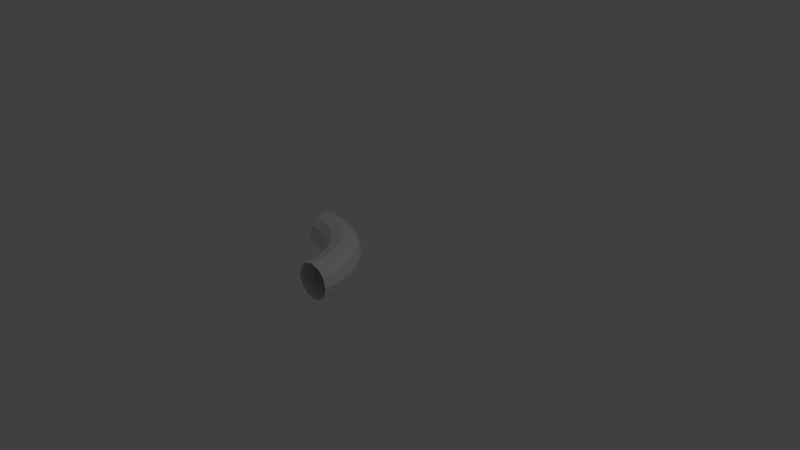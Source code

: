 # Source: snakecurve.blend  (saved by Blender 2.70.0; exported with 4.5.12 LTS)
import bpy
from mathutils import Matrix  # noqa: F401  (used for matrix-valued properties, if any)

bpy.ops.wm.read_factory_settings(use_empty=True)
scene = bpy.context.scene
scene.name = 'Scene'

# ---- collections
col_collection_1 = bpy.data.collections.new('Collection 1'); scene.collection.children.link(col_collection_1)

# ---- world
world_world = bpy.data.worlds.new('World'); scene.world = world_world
world_world.color = (0.05088, 0.05088, 0.05088)
world_world.use_sun_shadow = False
world_world.sun_shadow_jitter_overblur = 0.0
world_world.cycles.sampling_method = 'MANUAL'
world_world.cycles.sample_map_resolution = 256

# ---- cameras
cam_camera = bpy.data.cameras.new('Camera')
cam_camera.clip_end = 100.0
cam_camera.lens = 35.0
cam_camera.sensor_width = 32.0
cam_camera.sensor_height = 18.0
cam_camera.ortho_scale = 7.314
cam_camera.dof.focus_distance = 0.0
cam_camera.dof.aperture_fstop = 128.0

# ---- lights
light_lamp = bpy.data.lights.new('Lamp', 'POINT')
light_lamp.transmission_factor = 0.0
light_lamp.cutoff_distance = 30.0
light_lamp.energy = 100.0
light_lamp.shadow_buffer_clip_start = 1.001
light_lamp.shadow_soft_size = 0.1
light_lamp.shadow_maximum_resolution = 0.006
light_lamp.use_absolute_resolution = True
light_lamp.cycles.use_multiple_importance_sampling = False

# ---- meshes
me_torus = bpy.data.meshes.new('Torus')
me_torus.from_pydata([(0.6247, 0.6253, 3.821e-10), (0.5912, 0.6253, 0.125), (0.4997, 0.6253, 0.2165), (0.3747, 0.6253, 0.25), (0.2497, 0.6253, 0.2165), (0.1582, 0.6253, 0.125), (0.1247, 0.6253, 3.821e-10), (0.1582, 0.6253, -0.125), (0.2497, 0.6253, -0.2165), (0.3747, 0.6253, -0.25), (0.4997, 0.6253, -0.2165), (0.5912, 0.6253, -0.125), (-0.6253, -0.6247, 3.821e-10), (-0.6253, -0.5912, 0.125), (-0.6253, -0.4997, 0.2165), (-0.6253, -0.3747, 0.25), (-0.6253, -0.2497, 0.2165), (-0.6253, -0.1582, 0.125), (-0.6253, -0.1247, 3.821e-10), (-0.6253, -0.1582, -0.125), (-0.6253, -0.2497, -0.2165), (-0.6253, -0.3747, -0.25), (-0.6253, -0.4997, -0.2165), (-0.6253, -0.5912, -0.125), (-0.4621, -0.614, 3.821e-10), (-0.4665, -0.5808, 0.125), (-0.4784, -0.4901, 0.2165), (-0.4947, -0.3662, 0.25), (-0.5111, -0.2422, 0.2165), (-0.523, -0.1515, 0.125), (-0.5274, -0.1183, 3.821e-10), (-0.523, -0.1515, -0.125), (-0.5111, -0.2422, -0.2165), (-0.4947, -0.3662, -0.25), (-0.4784, -0.4901, -0.2165), (-0.4665, -0.5808, -0.125), (-0.3017, -0.5821, 3.821e-10), (-0.3104, -0.5498, 0.125), (-0.3341, -0.4614, 0.2165), (-0.3665, -0.3407, 0.25), (-0.3988, -0.2199, 0.2165), (-0.4225, -0.1315, 0.125), (-0.4312, -0.09917, 3.821e-10), (-0.4225, -0.1315, -0.125), (-0.3988, -0.2199, -0.2165), (-0.3665, -0.3407, -0.25), (-0.3341, -0.4614, -0.2165), (-0.3104, -0.5498, -0.125), (-0.1469, -0.5296, 3.821e-10), (-0.1597, -0.4986, 0.125), (-0.1948, -0.4141, 0.2165), (-0.2426, -0.2986, 0.25), (-0.2904, -0.1831, 0.2165), (-0.3254, -0.09858, 0.125), (-0.3383, -0.06764, 3.821e-10), (-0.3254, -0.09858, -0.125), (-0.2904, -0.1831, -0.2165), (-0.2426, -0.2986, -0.25), (-0.1948, -0.4141, -0.2165), (-0.1597, -0.4986, -0.125), (-0.0002712, -0.4573, 3.821e-10), (-0.01702, -0.4283, 0.125), (-0.06277, -0.349, 0.2165), (-0.1253, -0.2408, 0.25), (-0.1878, -0.1325, 0.2165), (-0.2335, -0.05325, 0.125), (-0.2503, -0.02425, 3.821e-10), (-0.2335, -0.05325, -0.125), (-0.1878, -0.1325, -0.2165), (-0.1253, -0.2408, -0.25), (-0.06277, -0.349, -0.2165), (-0.01702, -0.4283, -0.125), (0.1357, -0.3664, 3.821e-10), (0.1153, -0.3398, 0.125), (0.05959, -0.2673, 0.2165), (-0.01651, -0.1681, 0.25), (-0.0926, -0.06891, 0.2165), (-0.1483, 0.003684, 0.125), (-0.1687, 0.03026, 3.821e-10), (-0.1483, 0.003684, -0.125), (-0.0926, -0.06891, -0.2165), (-0.01651, -0.1681, -0.25), (0.05959, -0.2673, -0.2165), (0.1153, -0.3398, -0.125), (0.2586, -0.2586, 3.821e-10), (0.2349, -0.2349, 0.125), (0.1702, -0.1702, 0.2165), (0.08184, -0.08184, 0.25), (-0.006553, 0.006552, 0.2165), (-0.07126, 0.07126, 0.125), (-0.09494, 0.09494, 3.821e-10), (-0.07126, 0.07126, -0.125), (-0.006553, 0.006552, -0.2165), (0.08184, -0.08184, -0.25), (0.1702, -0.1702, -0.2165), (0.2349, -0.2349, -0.125), (0.3664, -0.1357, 3.821e-10), (0.3398, -0.1153, 0.125), (0.2673, -0.05959, 0.2165), (0.1681, 0.01651, 0.25), (0.06891, 0.0926, 0.2165), (-0.003684, 0.1483, 0.125), (-0.03026, 0.1687, 3.821e-10), (-0.003684, 0.1483, -0.125), (0.06891, 0.0926, -0.2165), (0.1681, 0.01651, -0.25), (0.2673, -0.05959, -0.2165), (0.3398, -0.1153, -0.125), (0.4573, 0.0002709, 3.821e-10), (0.4283, 0.01702, 0.125), (0.349, 0.06277, 0.2165), (0.2408, 0.1253, 0.25), (0.1325, 0.1878, 0.2165), (0.05325, 0.2335, 0.125), (0.02425, 0.2503, 3.821e-10), (0.05325, 0.2335, -0.125), (0.1325, 0.1878, -0.2165), (0.2408, 0.1253, -0.25), (0.349, 0.06277, -0.2165), (0.4283, 0.01702, -0.125), (0.5296, 0.1469, 3.821e-10), (0.4986, 0.1597, 0.125), (0.4141, 0.1948, 0.2165), (0.2986, 0.2426, 0.25), (0.1831, 0.2904, 0.2165), (0.09858, 0.3254, 0.125), (0.06764, 0.3383, 3.821e-10), (0.09858, 0.3254, -0.125), (0.1831, 0.2904, -0.2165), (0.2986, 0.2426, -0.25), (0.4141, 0.1948, -0.2165), (0.4986, 0.1597, -0.125), (0.5821, 0.3017, 3.821e-10), (0.5498, 0.3104, 0.125), (0.4614, 0.3341, 0.2165), (0.3407, 0.3665, 0.25), (0.2199, 0.3988, 0.2165), (0.1315, 0.4225, 0.125), (0.09917, 0.4312, 3.821e-10), (0.1315, 0.4225, -0.125), (0.2199, 0.3988, -0.2165), (0.3407, 0.3665, -0.25), (0.4614, 0.3341, -0.2165), (0.5498, 0.3104, -0.125), (0.614, 0.4621, 3.821e-10), (0.5808, 0.4665, 0.125), (0.4901, 0.4784, 0.2165), (0.3662, 0.4947, 0.25), (0.2422, 0.5111, 0.2165), (0.1515, 0.523, 0.125), (0.1183, 0.5274, 3.821e-10), (0.1515, 0.523, -0.125), (0.2422, 0.5111, -0.2165), (0.3662, 0.4947, -0.25), (0.4901, 0.4784, -0.2165), (0.5808, 0.4665, -0.125)], [], [(12, 24, 25, 13), (13, 25, 26, 14), (14, 26, 27, 15), (15, 27, 28, 16), (16, 28, 29, 17), (17, 29, 30, 18), (18, 30, 31, 19), (19, 31, 32, 20), (20, 32, 33, 21), (21, 33, 34, 22), (22, 34, 35, 23), (23, 35, 24, 12), (24, 36, 37, 25), (25, 37, 38, 26), (26, 38, 39, 27), (27, 39, 40, 28), (28, 40, 41, 29), (29, 41, 42, 30), (30, 42, 43, 31), (31, 43, 44, 32), (32, 44, 45, 33), (33, 45, 46, 34), (34, 46, 47, 35), (35, 47, 36, 24), (36, 48, 49, 37), (37, 49, 50, 38), (38, 50, 51, 39), (39, 51, 52, 40), (40, 52, 53, 41), (41, 53, 54, 42), (42, 54, 55, 43), (43, 55, 56, 44), (44, 56, 57, 45), (45, 57, 58, 46), (46, 58, 59, 47), (47, 59, 48, 36), (48, 60, 61, 49), (49, 61, 62, 50), (50, 62, 63, 51), (51, 63, 64, 52), (52, 64, 65, 53), (53, 65, 66, 54), (54, 66, 67, 55), (55, 67, 68, 56), (56, 68, 69, 57), (57, 69, 70, 58), (58, 70, 71, 59), (59, 71, 60, 48), (60, 72, 73, 61), (61, 73, 74, 62), (62, 74, 75, 63), (63, 75, 76, 64), (64, 76, 77, 65), (65, 77, 78, 66), (66, 78, 79, 67), (67, 79, 80, 68), (68, 80, 81, 69), (69, 81, 82, 70), (70, 82, 83, 71), (71, 83, 72, 60), (72, 84, 85, 73), (73, 85, 86, 74), (74, 86, 87, 75), (75, 87, 88, 76), (76, 88, 89, 77), (77, 89, 90, 78), (78, 90, 91, 79), (79, 91, 92, 80), (80, 92, 93, 81), (81, 93, 94, 82), (82, 94, 95, 83), (83, 95, 84, 72), (84, 96, 97, 85), (85, 97, 98, 86), (86, 98, 99, 87), (87, 99, 100, 88), (88, 100, 101, 89), (89, 101, 102, 90), (90, 102, 103, 91), (91, 103, 104, 92), (92, 104, 105, 93), (93, 105, 106, 94), (94, 106, 107, 95), (95, 107, 96, 84), (96, 108, 109, 97), (97, 109, 110, 98), (98, 110, 111, 99), (99, 111, 112, 100), (100, 112, 113, 101), (101, 113, 114, 102), (102, 114, 115, 103), (103, 115, 116, 104), (104, 116, 117, 105), (105, 117, 118, 106), (106, 118, 119, 107), (107, 119, 108, 96), (108, 120, 121, 109), (109, 121, 122, 110), (110, 122, 123, 111), (111, 123, 124, 112), (112, 124, 125, 113), (113, 125, 126, 114), (114, 126, 127, 115), (115, 127, 128, 116), (116, 128, 129, 117), (117, 129, 130, 118), (118, 130, 131, 119), (119, 131, 120, 108), (120, 132, 133, 121), (121, 133, 134, 122), (122, 134, 135, 123), (123, 135, 136, 124), (124, 136, 137, 125), (125, 137, 138, 126), (126, 138, 139, 127), (127, 139, 140, 128), (128, 140, 141, 129), (129, 141, 142, 130), (130, 142, 143, 131), (131, 143, 132, 120), (132, 144, 145, 133), (133, 145, 146, 134), (134, 146, 147, 135), (135, 147, 148, 136), (136, 148, 149, 137), (137, 149, 150, 138), (138, 150, 151, 139), (139, 151, 152, 140), (140, 152, 153, 141), (141, 153, 154, 142), (142, 154, 155, 143), (143, 155, 144, 132), (144, 0, 1, 145), (145, 1, 2, 146), (146, 2, 3, 147), (147, 3, 4, 148), (148, 4, 5, 149), (149, 5, 6, 150), (150, 6, 7, 151), (151, 7, 8, 152), (152, 8, 9, 153), (153, 9, 10, 154), (154, 10, 11, 155), (155, 11, 0, 144)])
_uv = me_torus.uv_layers.new(name='UVMap')
_uv.uv.foreach_set('vector', [0.5226, 0.5629, 0.5224, 0.5624, 0.5229, 0.5623, 0.5229, 0.5629, 0.5229, 0.5629, 0.5229, 0.5623, 0.5235, 0.5625, 0.5232, 0.563, 0.5232, 0.563, 0.5235, 0.5625, 0.524, 0.5629, 0.5235, 0.5633, 0.5235, 0.5633, 0.524, 0.5629, 0.5243, 0.5636, 0.5237, 0.5637, 0.5237, 0.5637, 0.5243, 0.5636, 0.5241, 0.5644, 0.5236, 0.5641, 0.5236, 0.5641, 0.5241, 0.5644, 0.5234, 0.565, 0.5232, 0.5644, 0.5232, 0.5644, 0.5234, 0.565, 0.5226, 0.565, 0.5227, 0.5645, 0.5227, 0.5645, 0.5226, 0.565, 0.5219, 0.5646, 0.5223, 0.5642, 0.5223, 0.5642, 0.5219, 0.5646, 0.5216, 0.5639, 0.5221, 0.5638, 0.5221, 0.5638, 0.5216, 0.5639, 0.5216, 0.5632, 0.5222, 0.5634, 0.5222, 0.5634, 0.5216, 0.5632, 0.5219, 0.5627, 0.5223, 0.5631, 0.5223, 0.5631, 0.5219, 0.5627, 0.5224, 0.5624, 0.5226, 0.5629, 0.5224, 0.5624, 0.5221, 0.5615, 0.523, 0.5613, 0.5229, 0.5623, 0.5229, 0.5623, 0.523, 0.5613, 0.524, 0.5616, 0.5235, 0.5625, 0.5235, 0.5625, 0.524, 0.5616, 0.5248, 0.5624, 0.524, 0.5629, 0.524, 0.5629, 0.5248, 0.5624, 0.5253, 0.5636, 0.5243, 0.5636, 0.5243, 0.5636, 0.5253, 0.5636, 0.5249, 0.5649, 0.5241, 0.5644, 0.5241, 0.5644, 0.5249, 0.5649, 0.5238, 0.5659, 0.5234, 0.565, 0.5234, 0.565, 0.5238, 0.5659, 0.5223, 0.566, 0.5226, 0.565, 0.5226, 0.565, 0.5223, 0.566, 0.5211, 0.5652, 0.5219, 0.5646, 0.5219, 0.5646, 0.5211, 0.5652, 0.5206, 0.564, 0.5216, 0.5639, 0.5216, 0.5639, 0.5206, 0.564, 0.5207, 0.5629, 0.5216, 0.5632, 0.5216, 0.5632, 0.5207, 0.5629, 0.5212, 0.562, 0.5219, 0.5627, 0.5219, 0.5627, 0.5212, 0.562, 0.5221, 0.5615, 0.5224, 0.5624, 0.5221, 0.5615, 0.5215, 0.5599, 0.5231, 0.5597, 0.523, 0.5613, 0.523, 0.5613, 0.5231, 0.5597, 0.5248, 0.5602, 0.524, 0.5616, 0.524, 0.5616, 0.5248, 0.5602, 0.5262, 0.5614, 0.5248, 0.5624, 0.5248, 0.5624, 0.5262, 0.5614, 0.5269, 0.5635, 0.5253, 0.5636, 0.5253, 0.5636, 0.5269, 0.5635, 0.5263, 0.5658, 0.5249, 0.5649, 0.5249, 0.5649, 0.5263, 0.5658, 0.5244, 0.5675, 0.5238, 0.5659, 0.5238, 0.5659, 0.5244, 0.5675, 0.5218, 0.5676, 0.5223, 0.566, 0.5223, 0.566, 0.5218, 0.5676, 0.5198, 0.5662, 0.5211, 0.5652, 0.5211, 0.5652, 0.5198, 0.5662, 0.5189, 0.5642, 0.5206, 0.564, 0.5206, 0.564, 0.5189, 0.5642, 0.5192, 0.5623, 0.5207, 0.5629, 0.5207, 0.5629, 0.5192, 0.5623, 0.5201, 0.5608, 0.5212, 0.562, 0.5212, 0.562, 0.5201, 0.5608, 0.5215, 0.5599, 0.5221, 0.5615, 0.5215, 0.5599, 0.5206, 0.5573, 0.5234, 0.5569, 0.5231, 0.5597, 0.5231, 0.5597, 0.5234, 0.5569, 0.5262, 0.5577, 0.5248, 0.5602, 0.5248, 0.5602, 0.5262, 0.5577, 0.5286, 0.5599, 0.5262, 0.5614, 0.5262, 0.5614, 0.5286, 0.5599, 0.5298, 0.5634, 0.5269, 0.5635, 0.5269, 0.5635, 0.5298, 0.5634, 0.5287, 0.5674, 0.5263, 0.5658, 0.5263, 0.5658, 0.5287, 0.5674, 0.5253, 0.5702, 0.5244, 0.5675, 0.5244, 0.5675, 0.5253, 0.5702, 0.5209, 0.5703, 0.5218, 0.5676, 0.5218, 0.5676, 0.5209, 0.5703, 0.5175, 0.568, 0.5198, 0.5662, 0.5198, 0.5662, 0.5175, 0.568, 0.5161, 0.5645, 0.5189, 0.5642, 0.5189, 0.5642, 0.5161, 0.5645, 0.5165, 0.5612, 0.5192, 0.5623, 0.5192, 0.5623, 0.5165, 0.5612, 0.5182, 0.5588, 0.5201, 0.5608, 0.5201, 0.5608, 0.5182, 0.5588, 0.5206, 0.5573, 0.5215, 0.5599, 0.5206, 0.5573, 0.519, 0.5526, 0.5238, 0.552, 0.5234, 0.5569, 0.5234, 0.5569, 0.5238, 0.552, 0.5287, 0.5535, 0.5262, 0.5577, 0.5262, 0.5577, 0.5287, 0.5535, 0.5328, 0.5573, 0.5286, 0.5599, 0.5286, 0.5599, 0.5328, 0.5573, 0.5347, 0.5633, 0.5298, 0.5634, 0.5298, 0.5634, 0.5347, 0.5633, 0.5328, 0.57, 0.5287, 0.5674, 0.5287, 0.5674, 0.5328, 0.57, 0.527, 0.5748, 0.5253, 0.5702, 0.5253, 0.5702, 0.527, 0.5748, 0.5194, 0.575, 0.5209, 0.5703, 0.5209, 0.5703, 0.5194, 0.575, 0.5136, 0.5709, 0.5175, 0.568, 0.5175, 0.568, 0.5136, 0.5709, 0.5112, 0.565, 0.5161, 0.5645, 0.5161, 0.5645, 0.5112, 0.565, 0.512, 0.5594, 0.5165, 0.5612, 0.5165, 0.5612, 0.512, 0.5594, 0.5149, 0.5552, 0.5182, 0.5588, 0.5182, 0.5588, 0.5149, 0.5552, 0.519, 0.5526, 0.5206, 0.5573, 0.519, 0.5526, 0.5165, 0.5447, 0.5247, 0.5437, 0.5238, 0.552, 0.5238, 0.552, 0.5247, 0.5437, 0.533, 0.5463, 0.5287, 0.5535, 0.5287, 0.5535, 0.533, 0.5463, 0.5398, 0.5529, 0.5328, 0.5573, 0.5328, 0.5573, 0.5398, 0.5529, 0.543, 0.5632, 0.5347, 0.5633, 0.5347, 0.5633, 0.543, 0.5632, 0.5397, 0.5747, 0.5328, 0.57, 0.5328, 0.57, 0.5397, 0.5747, 0.5297, 0.5827, 0.527, 0.5748, 0.527, 0.5748, 0.5297, 0.5827, 0.5168, 0.5829, 0.5194, 0.575, 0.5194, 0.575, 0.5168, 0.5829, 0.5069, 0.5759, 0.5136, 0.5709, 0.5136, 0.5709, 0.5069, 0.5759, 0.5029, 0.5657, 0.5112, 0.565, 0.5112, 0.565, 0.5029, 0.5657, 0.5043, 0.5562, 0.512, 0.5594, 0.512, 0.5594, 0.5043, 0.5562, 0.5093, 0.549, 0.5149, 0.5552, 0.5149, 0.5552, 0.5093, 0.549, 0.5165, 0.5447, 0.519, 0.5526, 0.5165, 0.5447, 0.5122, 0.531, 0.5263, 0.5294, 0.5247, 0.5437, 0.5247, 0.5437, 0.5263, 0.5294, 0.5405, 0.5341, 0.533, 0.5463, 0.533, 0.5463, 0.5405, 0.5341, 0.5521, 0.5456, 0.5398, 0.5529, 0.5398, 0.5529, 0.5521, 0.5456, 0.5571, 0.5632, 0.543, 0.5632, 0.543, 0.5632, 0.5571, 0.5632, 0.5513, 0.5827, 0.5397, 0.5747, 0.5397, 0.5747, 0.5513, 0.5827, 0.5341, 0.5961, 0.5297, 0.5827, 0.5297, 0.5827, 0.5341, 0.5961, 0.5122, 0.5963, 0.5168, 0.5829, 0.5168, 0.5829, 0.5122, 0.5963, 0.4954, 0.5843, 0.5069, 0.5759, 0.5069, 0.5759, 0.4954, 0.5843, 0.4887, 0.5669, 0.5029, 0.5657, 0.5029, 0.5657, 0.4887, 0.5669, 0.4912, 0.5505, 0.5043, 0.5562, 0.5043, 0.5562, 0.4912, 0.5505, 0.4998, 0.5382, 0.5093, 0.549, 0.5093, 0.549, 0.4998, 0.5382, 0.5122, 0.531, 0.5165, 0.5447, 0.5122, 0.531, 0.505, 0.5073, 0.5295, 0.5049, 0.5263, 0.5294, 0.5263, 0.5294, 0.5295, 0.5049, 0.5538, 0.5134, 0.5405, 0.5341, 0.5405, 0.5341, 0.5538, 0.5134, 0.5733, 0.5335, 0.5521, 0.5456, 0.5521, 0.5456, 0.5733, 0.5335, 0.5812, 0.5637, 0.5571, 0.5632, 0.5571, 0.5632, 0.5812, 0.5637, 0.5708, 0.5965, 0.5513, 0.5827, 0.5513, 0.5827, 0.5708, 0.5965, 0.5414, 0.6188, 0.5341, 0.5961, 0.5341, 0.5961, 0.5414, 0.6188, 0.5043, 0.619, 0.5122, 0.5963, 0.5122, 0.5963, 0.5043, 0.619, 0.4757, 0.5986, 0.4954, 0.5843, 0.4954, 0.5843, 0.4757, 0.5986, 0.4643, 0.5689, 0.4887, 0.5669, 0.4887, 0.5669, 0.4643, 0.5689, 0.4685, 0.5407, 0.4912, 0.5505, 0.4912, 0.5505, 0.4685, 0.5407, 0.4836, 0.5195, 0.4998, 0.5382, 0.4998, 0.5382, 0.4836, 0.5195, 0.505, 0.5073, 0.5122, 0.531, 0.505, 0.5073, 0.4931, 0.4657, 0.5359, 0.4623, 0.5295, 0.5049, 0.5295, 0.5049, 0.5359, 0.4623, 0.5776, 0.4782, 0.5538, 0.5134, 0.5538, 0.5134, 0.5776, 0.4782, 0.61, 0.5138, 0.5733, 0.5335, 0.5733, 0.5335, 0.61, 0.5138, 0.622, 0.5654, 0.5812, 0.5637, 0.5812, 0.5637, 0.622, 0.5654, 0.6031, 0.6203, 0.5708, 0.5965, 0.5708, 0.5965, 0.6031, 0.6203, 0.5534, 0.6569, 0.5414, 0.6188, 0.5414, 0.6188, 0.5534, 0.6569, 0.4912, 0.6573, 0.5043, 0.619, 0.5043, 0.619, 0.4912, 0.6573, 0.4425, 0.6232, 0.4757, 0.5986, 0.4757, 0.5986, 0.4425, 0.6232, 0.4222, 0.5726, 0.4643, 0.5689, 0.4643, 0.5689, 0.4222, 0.5726, 0.4292, 0.5238, 0.4685, 0.5407, 0.4685, 0.5407, 0.4292, 0.5238, 0.4554, 0.4868, 0.4836, 0.5195, 0.4836, 0.5195, 0.4554, 0.4868, 0.4931, 0.4657, 0.505, 0.5073, 0.4931, 0.4657, 0.4731, 0.3919, 0.549, 0.3878, 0.5359, 0.4623, 0.5359, 0.4623, 0.549, 0.3878, 0.6211, 0.4183, 0.5776, 0.4782, 0.5776, 0.4782, 0.6211, 0.4183, 0.6742, 0.4822, 0.61, 0.5138, 0.61, 0.5138, 0.6742, 0.4822, 0.6906, 0.5706, 0.622, 0.5654, 0.622, 0.5654, 0.6906, 0.5706, 0.6558, 0.661, 0.6031, 0.6203, 0.6031, 0.6203, 0.6558, 0.661, 0.5729, 0.72, 0.5534, 0.6569, 0.5534, 0.6569, 0.5729, 0.72, 0.4697, 0.7214, 0.4912, 0.6573, 0.4912, 0.6573, 0.4697, 0.7214, 0.3866, 0.6659, 0.4425, 0.6232, 0.4425, 0.6232, 0.3866, 0.6659, 0.3495, 0.58, 0.4222, 0.5726, 0.4222, 0.5726, 0.3495, 0.58, 0.3601, 0.4945, 0.4292, 0.5238, 0.4292, 0.5238, 0.3601, 0.4945, 0.4059, 0.4288, 0.4554, 0.4868, 0.4554, 0.4868, 0.4059, 0.4288, 0.4731, 0.3919, 0.4931, 0.4657, 0.4731, 0.3919, 0.4395, 0.2575, 0.5776, 0.255, 0.549, 0.3878, 0.549, 0.3878, 0.5776, 0.255, 0.7029, 0.3169, 0.6211, 0.4183, 0.6211, 0.4183, 0.7029, 0.3169, 0.7872, 0.4344, 0.6742, 0.4822, 0.6742, 0.4822, 0.7872, 0.4344, 0.8042, 0.5849, 0.6906, 0.5706, 0.6906, 0.5706, 0.8042, 0.5849, 0.7397, 0.7296, 0.6558, 0.661, 0.6558, 0.661, 0.7397, 0.7296, 0.6042, 0.8223, 0.5729, 0.72, 0.5729, 0.72, 0.6042, 0.8223, 0.4369, 0.8275, 0.4697, 0.7214, 0.4697, 0.7214, 0.4369, 0.8275, 0.2944, 0.7413, 0.3866, 0.6659, 0.3866, 0.6659, 0.2944, 0.7413, 0.2229, 0.597, 0.3495, 0.58, 0.3495, 0.58, 0.2229, 0.597, 0.2353, 0.4445, 0.3601, 0.4945, 0.3601, 0.4945, 0.2353, 0.4445, 0.3162, 0.3238, 0.4059, 0.4288, 0.4059, 0.4288, 0.3162, 0.3238, 0.4395, 0.2575, 0.4731, 0.3919, 0.4395, 0.2575, 0.3823, 9.934e-05, 0.6456, 0.01078, 0.5776, 0.255, 0.5776, 0.255, 0.6456, 0.01078, 0.8647, 0.1476, 0.7029, 0.3169, 0.7029, 0.3169, 0.8647, 0.1476, 0.9872, 0.3706, 0.7872, 0.4344, 0.7872, 0.4344, 0.9872, 0.3706, 0.987, 0.6224, 0.8042, 0.5849, 0.8042, 0.5849, 0.987, 0.6224, 0.8669, 0.8432, 0.7397, 0.7296, 0.7397, 0.7296, 0.8669, 0.8432, 0.6534, 0.9819, 0.6042, 0.8223, 0.6042, 0.8223, 0.6534, 0.9819, 0.3915, 0.9999, 0.4369, 0.8275, 0.4369, 0.8275, 0.3915, 0.9999, 0.1476, 0.8782, 0.2944, 0.7413, 0.2944, 0.7413, 0.1476, 0.8782, 9.934e-05, 0.6411, 0.2229, 0.597, 0.2229, 0.597, 9.934e-05, 0.6411, 9.964e-05, 0.3613, 0.2353, 0.4445, 0.2353, 0.4445, 9.964e-05, 0.3613, 0.1438, 0.126, 0.3162, 0.3238, 0.3162, 0.3238, 0.1438, 0.126, 0.3823, 9.934e-05, 0.4395, 0.2575])
me_torus.use_remesh_preserve_volume = False
me_torus.use_remesh_preserve_attributes = False
me_torus.use_mirror_vertex_groups = False
me_torus.update()

# ---- objects
ob_torus = bpy.data.objects.new('Torus', me_torus)
ob_lamp = bpy.data.objects.new('Lamp', light_lamp)
ob_camera = bpy.data.objects.new('Camera', cam_camera)

# ---- transforms, parenting, visibility, modifiers, constraints
ob_torus.location = (-0.3733, -0.3729, 0.0)
ob_torus.rotation_euler = (3.142, -0.0, 0.0)
ob_torus.lineart.crease_threshold = 0.0
ob_lamp.location = (4.076, 1.005, 5.904)
ob_lamp.rotation_euler = (0.6503, 0.05522, 1.866)
ob_lamp.lock_rotations_4d = False
ob_lamp.empty_display_type = 'ARROWS'
ob_lamp.color = (0.0, 0.0, 0.0, 0.0)
ob_lamp.lineart.crease_threshold = 0.0
ob_camera.location = (7.481, -6.508, 5.344)
ob_camera.rotation_euler = (1.109, 0.01082, 0.8149)
ob_camera.lock_rotations_4d = False
ob_camera.empty_display_type = 'ARROWS'
ob_camera.color = (0.0, 0.0, 0.0, 0.0)
ob_camera.display_type = 'WIRE'
ob_camera.lineart.crease_threshold = 0.0

# ---- collection membership
col_collection_1.objects.link(ob_torus)
col_collection_1.objects.link(ob_lamp)
col_collection_1.objects.link(ob_camera)

# ---- scene / render settings (as saved in the file)
scene.camera = ob_camera
scene.frame_start = 1; scene.frame_end = 250; scene.frame_set(1)
scene.render.engine = 'BLENDER_EEVEE_NEXT'
scene.render.resolution_percentage = 50
scene.render.dither_intensity = 0.0
scene.cycles.use_denoising = False
scene.cycles.samples = 10
scene.cycles.sampling_pattern = 'TABULATED_SOBOL'
scene.cycles.light_sampling_threshold = 0.0
scene.cycles.use_adaptive_sampling = False
scene.cycles.use_light_tree = False
scene.cycles.blur_glossy = 0.0
scene.cycles.volume_bounces = 1
scene.cycles.pixel_filter_type = 'GAUSSIAN'
scene.cycles.sample_clamp_indirect = 0.0
scene.view_settings.view_transform = 'Standard'
bpy.context.view_layer.update()
